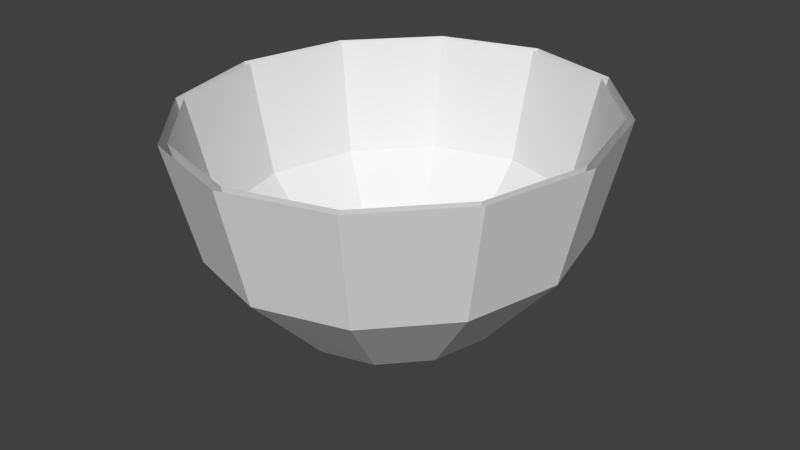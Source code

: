 # Source: felgomb.blend  (saved by Blender 2.69.0; exported with 4.5.12 LTS)
import bpy
from mathutils import Matrix  # noqa: F401  (used for matrix-valued properties, if any)

bpy.ops.wm.read_factory_settings(use_empty=True)
scene = bpy.context.scene
scene.name = 'Scene'

# ---- collections
col_collection_1 = bpy.data.collections.new('Collection 1'); scene.collection.children.link(col_collection_1)

# ---- world
world_world = bpy.data.worlds.new('World'); scene.world = world_world
world_world.color = (0.05088, 0.05088, 0.05088)
world_world.use_sun_shadow = False
world_world.sun_shadow_jitter_overblur = 0.0
world_world.cycles.sampling_method = 'MANUAL'
world_world.cycles.sample_map_resolution = 256

# ---- meshes
me_mesh_it68_dmspritedef = bpy.data.meshes.new('MESH_IT68_DMSPRITEDEF')
me_mesh_it68_dmspritedef.from_pydata([(-0.0413, -0.3256, -0.01805), (-0.1904, -0.2791, -0.01805), (-0.1705, -0.2792, -0.1001), (-0.1158, -0.2792, -0.1601), (-0.04124, -0.2792, -0.1821), (0.03328, -0.2794, -0.1601), (0.08791, -0.2794, -0.1001), (0.1079, -0.2794, -0.01805), (0.08791, -0.2794, 0.06398), (0.03328, -0.2794, 0.124), (-0.04124, -0.2792, 0.146), (-0.1158, -0.2792, 0.124), (-0.1705, -0.2792, 0.06398), (-0.2995, -0.1524, -0.01805), (-0.2649, -0.1524, -0.1601), (-0.1703, -0.1525, -0.2641), (-0.04118, -0.1526, -0.3022), (0.08797, -0.1527, -0.2641), (0.1825, -0.1528, -0.1601), (0.2171, -0.1528, -0.01805), (0.1825, -0.1528, 0.124), (0.08797, -0.1527, 0.228), (-0.04118, -0.1526, 0.2661), (-0.1703, -0.1525, 0.228), (-0.2649, -0.1524, 0.124), (-0.3393, 0.02068, -0.01805), (-0.2994, 0.02062, -0.1821), (-0.1902, 0.02056, -0.3022), (-0.04106, 0.02038, -0.3462), (0.1081, 0.02025, -0.3022), (0.2172, 0.02013, -0.1821), (0.2572, 0.02013, -0.01805), (0.2172, 0.02013, 0.146), (0.1081, 0.02025, 0.2661), (-0.04106, 0.02038, 0.3101), (-0.1902, 0.02056, 0.2661), (-0.2994, 0.02062, 0.146), (-0.0413, -0.3123, -0.01805), (-0.1847, -0.2676, -0.01805), (-0.1654, -0.2676, -0.09691), (-0.113, -0.2677, -0.1546), (-0.04124, -0.2678, -0.1758), (0.03042, -0.2678, -0.1546), (0.08297, -0.2679, -0.09691), (0.1021, -0.2679, -0.01805), (0.08297, -0.2679, 0.06081), (0.03042, -0.2678, 0.1185), (-0.04124, -0.2678, 0.1397), (-0.113, -0.2677, 0.1185), (-0.1654, -0.2676, 0.06081), (-0.2896, -0.1458, -0.01805), (-0.2563, -0.1458, -0.1546), (-0.1654, -0.1458, -0.2547), (-0.04118, -0.1459, -0.2913), (0.08303, -0.1461, -0.2547), (0.174, -0.1462, -0.1546), (0.2072, -0.1462, -0.01805), (0.174, -0.1462, 0.1185), (0.08303, -0.1461, 0.2186), (-0.04118, -0.1459, 0.2552), (-0.1654, -0.1458, 0.2186), (-0.2563, -0.1458, 0.1185), (-0.3279, 0.02068, -0.01805), (-0.2895, 0.02062, -0.1758), (-0.1845, 0.0205, -0.2913), (-0.04106, 0.02038, -0.3335), (0.1024, 0.02025, -0.2913), (0.2074, 0.02019, -0.1758), (0.2457, 0.02013, -0.01805), (0.2074, 0.02019, 0.1397), (0.1024, 0.02025, 0.2552), (-0.04106, 0.02038, 0.2974), (-0.1845, 0.0205, 0.2552), (-0.2895, 0.02062, 0.1397)], [], [(0, 1, 2), (0, 2, 3), (0, 3, 4), (0, 4, 5), (0, 5, 6), (0, 6, 7), (0, 7, 8), (0, 8, 9), (0, 9, 10), (0, 10, 11), (0, 11, 12), (0, 12, 1), (1, 13, 14), (1, 14, 2), (2, 14, 15), (2, 15, 3), (3, 15, 16), (3, 16, 4), (4, 16, 17), (4, 17, 5), (5, 17, 18), (5, 18, 6), (6, 18, 19), (6, 19, 7), (7, 19, 20), (7, 20, 8), (8, 20, 21), (8, 21, 9), (9, 21, 22), (9, 22, 10), (10, 22, 23), (10, 23, 11), (11, 23, 24), (11, 24, 12), (12, 24, 13), (12, 13, 1), (13, 25, 26), (13, 26, 14), (14, 26, 27), (14, 27, 15), (15, 27, 28), (15, 28, 16), (16, 28, 29), (16, 29, 17), (17, 29, 30), (17, 30, 18), (18, 30, 31), (18, 31, 19), (19, 31, 32), (19, 32, 20), (20, 32, 33), (20, 33, 21), (21, 33, 34), (21, 34, 22), (22, 34, 35), (22, 35, 23), (23, 35, 36), (23, 36, 24), (24, 36, 25), (24, 25, 13), (38, 37, 39), (39, 37, 40), (40, 37, 41), (41, 37, 42), (42, 37, 43), (43, 37, 44), (44, 37, 45), (45, 37, 46), (46, 37, 47), (47, 37, 48), (48, 37, 49), (49, 37, 38), (50, 38, 51), (51, 38, 39), (51, 39, 52), (52, 39, 40), (52, 40, 53), (53, 40, 41), (53, 41, 54), (54, 41, 42), (54, 42, 55), (55, 42, 43), (55, 43, 56), (56, 43, 44), (56, 44, 57), (57, 44, 45), (57, 45, 58), (58, 45, 46), (58, 46, 59), (59, 46, 47), (59, 47, 60), (60, 47, 48), (60, 48, 61), (61, 48, 49), (61, 49, 50), (50, 49, 38), (62, 50, 63), (63, 50, 51), (63, 51, 64), (64, 51, 52), (64, 52, 65), (65, 52, 53), (65, 53, 66), (66, 53, 54), (66, 54, 67), (67, 54, 55), (67, 55, 68), (68, 55, 56), (68, 56, 69), (69, 56, 57), (69, 57, 70), (70, 57, 58), (70, 58, 71), (71, 58, 59), (71, 59, 72), (72, 59, 60), (72, 60, 73), (73, 60, 61), (73, 61, 62), (62, 61, 50)])
_uv = me_mesh_it68_dmspritedef.uv_layers.new(name='UVMap')
_uv.uv.foreach_set('vector', [0.5, 0.5, 0.25, 0.5, 0.2852, 0.375, 0.5, 0.5, 0.2852, 0.375, 0.375, 0.2852, 0.5, 0.5, 0.375, 0.2852, 0.5, 0.25, 0.5, 0.5, 0.5, 0.25, 0.625, 0.2852, 0.5, 0.5, 0.625, 0.2852, 0.7148, 0.375, 0.5, 0.5, 0.7148, 0.375, 0.75, 0.5, 0.5, 0.5, 0.75, 0.5, 0.7148, 0.625, 0.5, 0.5, 0.7148, 0.625, 0.625, 0.7148, 0.5, 0.5, 0.625, 0.7148, 0.5, 0.75, 0.5, 0.5, 0.5, 0.75, 0.375, 0.7148, 0.5, 0.5, 0.375, 0.7148, 0.2852, 0.625, 0.5, 0.5, 0.2852, 0.625, 0.25, 0.5, 0.25, 0.5, 0.06641, 0.5, 0.125, 0.2852, 0.25, 0.5, 0.125, 0.2852, 0.2852, 0.375, 0.2852, 0.375, 0.125, 0.2852, 0.2852, 0.125, 0.2852, 0.375, 0.2852, 0.125, 0.375, 0.2852, 0.375, 0.2852, 0.2852, 0.125, 0.5, 0.06641, 0.375, 0.2852, 0.5, 0.06641, 0.5, 0.25, 0.5, 0.25, 0.5, 0.06641, 0.7148, 0.125, 0.5, 0.25, 0.7148, 0.125, 0.625, 0.2852, 0.625, 0.2852, 0.7148, 0.125, 0.875, 0.2852, 0.625, 0.2852, 0.875, 0.2852, 0.7148, 0.375, 0.7148, 0.375, 0.875, 0.2852, 0.9336, 0.5, 0.7148, 0.375, 0.9336, 0.5, 0.75, 0.5, 0.75, 0.5, 0.9336, 0.5, 0.875, 0.7148, 0.75, 0.5, 0.875, 0.7148, 0.7148, 0.625, 0.7148, 0.625, 0.875, 0.7148, 0.7148, 0.875, 0.7148, 0.625, 0.7148, 0.875, 0.625, 0.7148, 0.625, 0.7148, 0.7148, 0.875, 0.5, 0.9336, 0.625, 0.7148, 0.5, 0.9336, 0.5, 0.75, 0.5, 0.75, 0.5, 0.9336, 0.2852, 0.875, 0.5, 0.75, 0.2852, 0.875, 0.375, 0.7148, 0.375, 0.7148, 0.2852, 0.875, 0.125, 0.7148, 0.375, 0.7148, 0.125, 0.7148, 0.2852, 0.625, 0.2852, 0.625, 0.125, 0.7148, 0.06641, 0.5, 0.2852, 0.625, 0.06641, 0.5, 0.25, 0.5, 0.06641, 0.5, 0.0, 0.5, 0.06641, 0.25, 0.06641, 0.5, 0.06641, 0.25, 0.125, 0.2852, 0.125, 0.2852, 0.06641, 0.25, 0.25, 0.06641, 0.125, 0.2852, 0.25, 0.06641, 0.2852, 0.125, 0.2852, 0.125, 0.25, 0.06641, 0.5, 0.0, 0.2852, 0.125, 0.5, 0.0, 0.5, 0.06641, 0.5, 0.06641, 0.5, 0.0, 0.75, 0.06641, 0.5, 0.06641, 0.75, 0.06641, 0.7148, 0.125, 0.7148, 0.125, 0.75, 0.06641, 0.9336, 0.25, 0.7148, 0.125, 0.9336, 0.25, 0.875, 0.2852, 0.875, 0.2852, 0.9336, 0.25, 1.0, 0.5, 0.875, 0.2852, 1.0, 0.5, 0.9336, 0.5, 0.9336, 0.5, 1.0, 0.5, 0.9336, 0.75, 0.9336, 0.5, 0.9336, 0.75, 0.875, 0.7148, 0.875, 0.7148, 0.9336, 0.75, 0.75, 0.9336, 0.875, 0.7148, 0.75, 0.9336, 0.7148, 0.875, 0.7148, 0.875, 0.75, 0.9336, 0.5, 1.0, 0.7148, 0.875, 0.5, 1.0, 0.5, 0.9336, 0.5, 0.9336, 0.5, 1.0, 0.25, 0.9336, 0.5, 0.9336, 0.25, 0.9336, 0.2852, 0.875, 0.2852, 0.875, 0.25, 0.9336, 0.06641, 0.75, 0.2852, 0.875, 0.06641, 0.75, 0.125, 0.7148, 0.125, 0.7148, 0.06641, 0.75, 0.0, 0.5, 0.125, 0.7148, 0.0, 0.5, 0.06641, 0.5, 0.25, 0.5, 0.5, 0.5, 0.2852, 0.375, 0.2852, 0.375, 0.5, 0.5, 0.375, 0.2852, 0.375, 0.2852, 0.5, 0.5, 0.5, 0.25, 0.5, 0.25, 0.5, 0.5, 0.625, 0.2852, 0.625, 0.2852, 0.5, 0.5, 0.7148, 0.375, 0.7148, 0.375, 0.5, 0.5, 0.75, 0.5, 0.75, 0.5, 0.5, 0.5, 0.7148, 0.625, 0.7148, 0.625, 0.5, 0.5, 0.625, 0.7148, 0.625, 0.7148, 0.5, 0.5, 0.5, 0.75, 0.5, 0.75, 0.5, 0.5, 0.375, 0.7148, 0.375, 0.7148, 0.5, 0.5, 0.2852, 0.625, 0.2852, 0.625, 0.5, 0.5, 0.25, 0.5, 0.06641, 0.5, 0.25, 0.5, 0.125, 0.2852, 0.125, 0.2852, 0.25, 0.5, 0.2852, 0.375, 0.125, 0.2852, 0.2852, 0.375, 0.2852, 0.125, 0.2852, 0.125, 0.2852, 0.375, 0.375, 0.2852, 0.2852, 0.125, 0.375, 0.2852, 0.5, 0.06641, 0.5, 0.06641, 0.375, 0.2852, 0.5, 0.25, 0.5, 0.06641, 0.5, 0.25, 0.7148, 0.125, 0.7148, 0.125, 0.5, 0.25, 0.625, 0.2852, 0.7148, 0.125, 0.625, 0.2852, 0.875, 0.2852, 0.875, 0.2852, 0.625, 0.2852, 0.7148, 0.375, 0.875, 0.2852, 0.7148, 0.375, 0.9336, 0.5, 0.9336, 0.5, 0.7148, 0.375, 0.75, 0.5, 0.9336, 0.5, 0.75, 0.5, 0.875, 0.7148, 0.875, 0.7148, 0.75, 0.5, 0.7148, 0.625, 0.875, 0.7148, 0.7148, 0.625, 0.7148, 0.875, 0.7148, 0.875, 0.7148, 0.625, 0.625, 0.7148, 0.7148, 0.875, 0.625, 0.7148, 0.5, 0.9336, 0.5, 0.9336, 0.625, 0.7148, 0.5, 0.75, 0.5, 0.9336, 0.5, 0.75, 0.2852, 0.875, 0.2852, 0.875, 0.5, 0.75, 0.375, 0.7148, 0.2852, 0.875, 0.375, 0.7148, 0.125, 0.7148, 0.125, 0.7148, 0.375, 0.7148, 0.2852, 0.625, 0.125, 0.7148, 0.2852, 0.625, 0.06641, 0.5, 0.06641, 0.5, 0.2852, 0.625, 0.25, 0.5, 0.0, 0.5, 0.06641, 0.5, 0.06641, 0.25, 0.06641, 0.25, 0.06641, 0.5, 0.125, 0.2852, 0.06641, 0.25, 0.125, 0.2852, 0.25, 0.06641, 0.25, 0.06641, 0.125, 0.2852, 0.2852, 0.125, 0.25, 0.06641, 0.2852, 0.125, 0.5, 0.0, 0.5, 0.0, 0.2852, 0.125, 0.5, 0.06641, 0.5, 0.0, 0.5, 0.06641, 0.75, 0.06641, 0.75, 0.06641, 0.5, 0.06641, 0.7148, 0.125, 0.75, 0.06641, 0.7148, 0.125, 0.9336, 0.25, 0.9336, 0.25, 0.7148, 0.125, 0.875, 0.2852, 0.9336, 0.25, 0.875, 0.2852, 1.0, 0.5, 1.0, 0.5, 0.875, 0.2852, 0.9336, 0.5, 1.0, 0.5, 0.9336, 0.5, 0.9336, 0.75, 0.9336, 0.75, 0.9336, 0.5, 0.875, 0.7148, 0.9336, 0.75, 0.875, 0.7148, 0.75, 0.9336, 0.75, 0.9336, 0.875, 0.7148, 0.7148, 0.875, 0.75, 0.9336, 0.7148, 0.875, 0.5, 1.0, 0.5, 1.0, 0.7148, 0.875, 0.5, 0.9336, 0.5, 1.0, 0.5, 0.9336, 0.25, 0.9336, 0.25, 0.9336, 0.5, 0.9336, 0.2852, 0.875, 0.25, 0.9336, 0.2852, 0.875, 0.06641, 0.75, 0.06641, 0.75, 0.2852, 0.875, 0.125, 0.7148, 0.06641, 0.75, 0.125, 0.7148, 0.0, 0.5, 0.0, 0.5, 0.125, 0.7148, 0.06641, 0.5])
me_mesh_it68_dmspritedef.use_remesh_preserve_volume = False
me_mesh_it68_dmspritedef.use_remesh_preserve_attributes = False
me_mesh_it68_dmspritedef.use_mirror_vertex_groups = False
me_mesh_it68_dmspritedef.update()

# ---- objects
ob_mesh_it68_dmspritedef = bpy.data.objects.new('MESH_IT68_DMSPRITEDEF', me_mesh_it68_dmspritedef)

# ---- transforms, parenting, visibility, modifiers, constraints
ob_mesh_it68_dmspritedef.location = (0.0, 0.0, 0.0)
ob_mesh_it68_dmspritedef.rotation_euler = (1.571, -0.0, 0.0)
ob_mesh_it68_dmspritedef.lineart.crease_threshold = 0.0

# ---- collection membership
col_collection_1.objects.link(ob_mesh_it68_dmspritedef)

# ---- scene / render settings (as saved in the file)
scene.frame_start = 1; scene.frame_end = 250; scene.frame_set(29)
scene.render.engine = 'BLENDER_EEVEE_NEXT'
scene.render.image_settings.color_mode = 'RGB'
scene.render.image_settings.compression = 90
scene.render.resolution_percentage = 50
scene.render.dither_intensity = 0.0
scene.cycles.use_denoising = False
scene.cycles.samples = 10
scene.cycles.sampling_pattern = 'TABULATED_SOBOL'
scene.cycles.light_sampling_threshold = 0.0
scene.cycles.use_adaptive_sampling = False
scene.cycles.use_light_tree = False
scene.cycles.blur_glossy = 0.0
scene.cycles.volume_bounces = 1
scene.cycles.pixel_filter_type = 'GAUSSIAN'
scene.cycles.sample_clamp_indirect = 0.0
scene.view_settings.view_transform = 'Standard'
bpy.context.view_layer.update()

# ---- added for rendering (the .blend has no active camera and no usable light): camera, sun
cam_auto = bpy.data.cameras.new('AutoCamera')
cam_auto.lens = 50.0
cam_auto.sensor_width = 36.0
cam_auto.clip_end = 1000.0
ob_auto_camera = bpy.data.objects.new('AutoCamera', cam_auto)
scene.collection.objects.link(ob_auto_camera)
ob_auto_camera.location = (0.839842, -1.03903, 0.552243)
ob_auto_camera.rotation_euler = (1.09748, -7.21219e-08, 0.694738)
scene.camera = ob_auto_camera
light_auto_sun = bpy.data.lights.new('AutoSun', 'SUN')
light_auto_sun.energy = 3.0
light_auto_sun.angle = 0.0523599
ob_auto_sun = bpy.data.objects.new('AutoSun', light_auto_sun)
scene.collection.objects.link(ob_auto_sun)
ob_auto_sun.rotation_euler = (0.872665, 0.174533, 0.523599)
bpy.context.view_layer.update()

